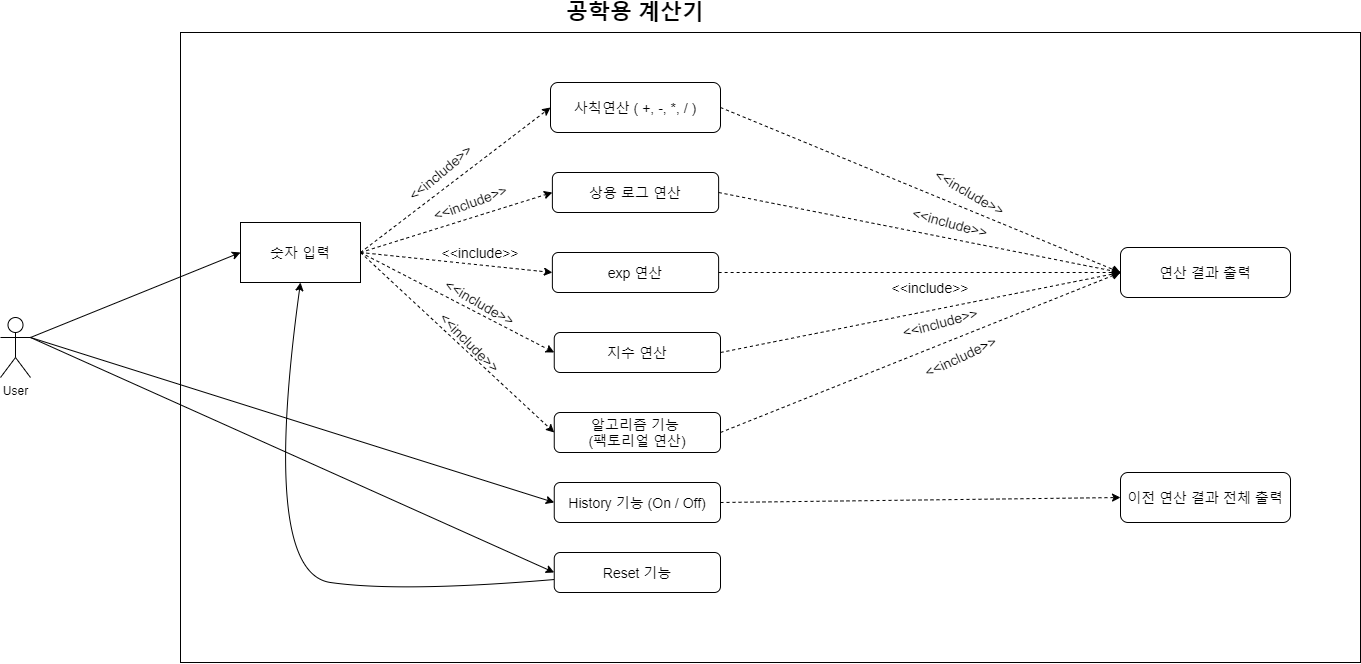

The diagram above was exported from draw.io. Its source (the exported page's mxGraphModel, read from the mxfile embedded in the PNG):
<mxGraphModel dx="1673" dy="896" grid="1" gridSize="10" guides="1" tooltips="1" connect="1" arrows="1" fold="1" page="1" pageScale="1" pageWidth="1169" pageHeight="827" math="0" shadow="0">
  <root>
    <mxCell id="WIyWlLk6GJQsqaUBKTNV-0" />
    <mxCell id="WIyWlLk6GJQsqaUBKTNV-1" parent="WIyWlLk6GJQsqaUBKTNV-0" />
    <mxCell id="fZJ5KytdJZ_w86HuqZQw-3" value="" style="rounded=0;whiteSpace=wrap;html=1;" vertex="1" parent="WIyWlLk6GJQsqaUBKTNV-1">
      <mxGeometry x="550" y="90" width="1180" height="630" as="geometry" />
    </mxCell>
    <mxCell id="WIyWlLk6GJQsqaUBKTNV-3" value="사칙연산 ( +, -, *, / )" style="rounded=1;whiteSpace=wrap;html=1;fontSize=14;glass=0;strokeWidth=1;shadow=0;" parent="WIyWlLk6GJQsqaUBKTNV-1" vertex="1">
      <mxGeometry x="920" y="140" width="170" height="50" as="geometry" />
    </mxCell>
    <mxCell id="WIyWlLk6GJQsqaUBKTNV-7" value="상용 로그 연산" style="rounded=1;whiteSpace=wrap;html=1;fontSize=14;glass=0;strokeWidth=1;shadow=0;" parent="WIyWlLk6GJQsqaUBKTNV-1" vertex="1">
      <mxGeometry x="921.88" y="230" width="166.25" height="40" as="geometry" />
    </mxCell>
    <mxCell id="fZJ5KytdJZ_w86HuqZQw-5" value="exp 연산" style="rounded=1;whiteSpace=wrap;html=1;fontSize=14;glass=0;strokeWidth=1;shadow=0;" vertex="1" parent="WIyWlLk6GJQsqaUBKTNV-1">
      <mxGeometry x="921.87" y="310" width="166.25" height="40" as="geometry" />
    </mxCell>
    <mxCell id="fZJ5KytdJZ_w86HuqZQw-1" value="User" style="shape=umlActor;verticalLabelPosition=bottom;labelBackgroundColor=#ffffff;verticalAlign=top;html=1;outlineConnect=0;" vertex="1" parent="WIyWlLk6GJQsqaUBKTNV-1">
      <mxGeometry x="370" y="375" width="30" height="60" as="geometry" />
    </mxCell>
    <mxCell id="fZJ5KytdJZ_w86HuqZQw-2" value="공학용 계산기" style="text;html=1;strokeColor=none;fillColor=none;align=center;verticalAlign=middle;whiteSpace=wrap;rounded=0;fontStyle=1;fontSize=22;" vertex="1" parent="WIyWlLk6GJQsqaUBKTNV-1">
      <mxGeometry x="930.01" y="60" width="150" height="20" as="geometry" />
    </mxCell>
    <mxCell id="fZJ5KytdJZ_w86HuqZQw-8" value="" style="endArrow=classic;html=1;fontSize=14;entryX=0;entryY=0.5;entryDx=0;entryDy=0;exitX=1;exitY=0.5;exitDx=0;exitDy=0;dashed=1;" edge="1" parent="WIyWlLk6GJQsqaUBKTNV-1" source="fZJ5KytdJZ_w86HuqZQw-22" target="WIyWlLk6GJQsqaUBKTNV-3">
      <mxGeometry width="50" height="50" relative="1" as="geometry">
        <mxPoint x="900" y="300" as="sourcePoint" />
        <mxPoint x="950" y="250" as="targetPoint" />
      </mxGeometry>
    </mxCell>
    <mxCell id="fZJ5KytdJZ_w86HuqZQw-9" value="" style="endArrow=classic;html=1;fontSize=14;entryX=0;entryY=0.5;entryDx=0;entryDy=0;exitX=1;exitY=0.5;exitDx=0;exitDy=0;dashed=1;" edge="1" parent="WIyWlLk6GJQsqaUBKTNV-1" source="fZJ5KytdJZ_w86HuqZQw-22" target="WIyWlLk6GJQsqaUBKTNV-7">
      <mxGeometry width="50" height="50" relative="1" as="geometry">
        <mxPoint x="680" y="330" as="sourcePoint" />
        <mxPoint x="930" y="175" as="targetPoint" />
      </mxGeometry>
    </mxCell>
    <mxCell id="fZJ5KytdJZ_w86HuqZQw-10" value="지수 연산" style="rounded=1;whiteSpace=wrap;html=1;fontSize=14;glass=0;strokeWidth=1;shadow=0;" vertex="1" parent="WIyWlLk6GJQsqaUBKTNV-1">
      <mxGeometry x="923.75" y="390" width="166.25" height="40" as="geometry" />
    </mxCell>
    <mxCell id="fZJ5KytdJZ_w86HuqZQw-11" value="" style="endArrow=classic;html=1;fontSize=14;entryX=0;entryY=0.5;entryDx=0;entryDy=0;exitX=1;exitY=0.5;exitDx=0;exitDy=0;dashed=1;" edge="1" parent="WIyWlLk6GJQsqaUBKTNV-1" source="fZJ5KytdJZ_w86HuqZQw-22" target="fZJ5KytdJZ_w86HuqZQw-5">
      <mxGeometry width="50" height="50" relative="1" as="geometry">
        <mxPoint x="680" y="330" as="sourcePoint" />
        <mxPoint x="931.8800000000001" y="259.9999999999999" as="targetPoint" />
      </mxGeometry>
    </mxCell>
    <mxCell id="fZJ5KytdJZ_w86HuqZQw-12" value="" style="endArrow=classic;html=1;fontSize=14;entryX=0;entryY=0.5;entryDx=0;entryDy=0;exitX=1;exitY=0.5;exitDx=0;exitDy=0;dashed=1;" edge="1" parent="WIyWlLk6GJQsqaUBKTNV-1" source="fZJ5KytdJZ_w86HuqZQw-22" target="fZJ5KytdJZ_w86HuqZQw-10">
      <mxGeometry width="50" height="50" relative="1" as="geometry">
        <mxPoint x="681.88" y="369.9999999999999" as="sourcePoint" />
        <mxPoint x="923.7499999999999" y="369.9999999999999" as="targetPoint" />
      </mxGeometry>
    </mxCell>
    <mxCell id="fZJ5KytdJZ_w86HuqZQw-13" value="Reset 기능" style="rounded=1;whiteSpace=wrap;html=1;fontSize=14;glass=0;strokeWidth=1;shadow=0;" vertex="1" parent="WIyWlLk6GJQsqaUBKTNV-1">
      <mxGeometry x="923.75" y="610" width="166.25" height="40" as="geometry" />
    </mxCell>
    <mxCell id="fZJ5KytdJZ_w86HuqZQw-14" value="History 기능 (On / Off)" style="rounded=1;whiteSpace=wrap;html=1;fontSize=14;glass=0;strokeWidth=1;shadow=0;" vertex="1" parent="WIyWlLk6GJQsqaUBKTNV-1">
      <mxGeometry x="923.75" y="540" width="166.25" height="40" as="geometry" />
    </mxCell>
    <mxCell id="fZJ5KytdJZ_w86HuqZQw-15" value="알고리즘 기능 &lt;br style=&quot;font-size: 14px;&quot;&gt;(팩토리얼 연산)" style="rounded=1;whiteSpace=wrap;html=1;fontSize=14;glass=0;strokeWidth=1;shadow=0;" vertex="1" parent="WIyWlLk6GJQsqaUBKTNV-1">
      <mxGeometry x="923.75" y="470" width="166.25" height="40" as="geometry" />
    </mxCell>
    <mxCell id="fZJ5KytdJZ_w86HuqZQw-16" value="" style="endArrow=classic;html=1;fontSize=14;entryX=0;entryY=0.5;entryDx=0;entryDy=0;exitX=1;exitY=0.3333333333333333;exitDx=0;exitDy=0;exitPerimeter=0;" edge="1" parent="WIyWlLk6GJQsqaUBKTNV-1" source="fZJ5KytdJZ_w86HuqZQw-1" target="fZJ5KytdJZ_w86HuqZQw-13">
      <mxGeometry width="50" height="50" relative="1" as="geometry">
        <mxPoint x="400" y="400" as="sourcePoint" />
        <mxPoint x="920" y="469.9999999999999" as="targetPoint" />
      </mxGeometry>
    </mxCell>
    <mxCell id="fZJ5KytdJZ_w86HuqZQw-17" value="" style="endArrow=classic;html=1;fontSize=14;entryX=0;entryY=0.5;entryDx=0;entryDy=0;exitX=1;exitY=0.3333333333333333;exitDx=0;exitDy=0;exitPerimeter=0;" edge="1" parent="WIyWlLk6GJQsqaUBKTNV-1" source="fZJ5KytdJZ_w86HuqZQw-1" target="fZJ5KytdJZ_w86HuqZQw-14">
      <mxGeometry width="50" height="50" relative="1" as="geometry">
        <mxPoint x="660" y="404.9999999999999" as="sourcePoint" />
        <mxPoint x="903.75" y="554.9999999999999" as="targetPoint" />
      </mxGeometry>
    </mxCell>
    <mxCell id="fZJ5KytdJZ_w86HuqZQw-18" value="" style="endArrow=classic;html=1;fontSize=14;entryX=0;entryY=0.5;entryDx=0;entryDy=0;exitX=1;exitY=0.5;exitDx=0;exitDy=0;dashed=1;" edge="1" parent="WIyWlLk6GJQsqaUBKTNV-1" source="fZJ5KytdJZ_w86HuqZQw-22" target="fZJ5KytdJZ_w86HuqZQw-15">
      <mxGeometry width="50" height="50" relative="1" as="geometry">
        <mxPoint x="660" y="409.9999999999999" as="sourcePoint" />
        <mxPoint x="903.75" y="630" as="targetPoint" />
      </mxGeometry>
    </mxCell>
    <mxCell id="fZJ5KytdJZ_w86HuqZQw-22" value="숫자 입력" style="rounded=0;whiteSpace=wrap;html=1;fontSize=14;" vertex="1" parent="WIyWlLk6GJQsqaUBKTNV-1">
      <mxGeometry x="610" y="280" width="120" height="60" as="geometry" />
    </mxCell>
    <mxCell id="fZJ5KytdJZ_w86HuqZQw-23" value="" style="endArrow=classic;html=1;fontSize=14;entryX=0;entryY=0.5;entryDx=0;entryDy=0;exitX=1;exitY=0.3333333333333333;exitDx=0;exitDy=0;exitPerimeter=0;" edge="1" parent="WIyWlLk6GJQsqaUBKTNV-1" source="fZJ5KytdJZ_w86HuqZQw-1" target="fZJ5KytdJZ_w86HuqZQw-22">
      <mxGeometry width="50" height="50" relative="1" as="geometry">
        <mxPoint x="750" y="450" as="sourcePoint" />
        <mxPoint x="800" y="400" as="targetPoint" />
      </mxGeometry>
    </mxCell>
    <mxCell id="fZJ5KytdJZ_w86HuqZQw-24" value="연산 결과 출력" style="rounded=1;whiteSpace=wrap;html=1;fontSize=14;glass=0;strokeWidth=1;shadow=0;" vertex="1" parent="WIyWlLk6GJQsqaUBKTNV-1">
      <mxGeometry x="1490" y="305" width="170" height="50" as="geometry" />
    </mxCell>
    <mxCell id="fZJ5KytdJZ_w86HuqZQw-25" value="" style="endArrow=classic;html=1;fontSize=14;exitX=1;exitY=0.5;exitDx=0;exitDy=0;entryX=0;entryY=0.5;entryDx=0;entryDy=0;dashed=1;" edge="1" parent="WIyWlLk6GJQsqaUBKTNV-1" source="WIyWlLk6GJQsqaUBKTNV-3" target="fZJ5KytdJZ_w86HuqZQw-24">
      <mxGeometry width="50" height="50" relative="1" as="geometry">
        <mxPoint x="920" y="450" as="sourcePoint" />
        <mxPoint x="970" y="400" as="targetPoint" />
      </mxGeometry>
    </mxCell>
    <mxCell id="fZJ5KytdJZ_w86HuqZQw-26" value="" style="endArrow=classic;html=1;fontSize=14;exitX=1;exitY=0.5;exitDx=0;exitDy=0;entryX=0;entryY=0.5;entryDx=0;entryDy=0;dashed=1;" edge="1" parent="WIyWlLk6GJQsqaUBKTNV-1" source="WIyWlLk6GJQsqaUBKTNV-7" target="fZJ5KytdJZ_w86HuqZQw-24">
      <mxGeometry width="50" height="50" relative="1" as="geometry">
        <mxPoint x="1080" y="260" as="sourcePoint" />
        <mxPoint x="1250" y="425" as="targetPoint" />
      </mxGeometry>
    </mxCell>
    <mxCell id="fZJ5KytdJZ_w86HuqZQw-29" value="" style="curved=1;endArrow=classic;html=1;fontSize=14;entryX=0.5;entryY=1;entryDx=0;entryDy=0;" edge="1" parent="WIyWlLk6GJQsqaUBKTNV-1" source="fZJ5KytdJZ_w86HuqZQw-13" target="fZJ5KytdJZ_w86HuqZQw-22">
      <mxGeometry width="50" height="50" relative="1" as="geometry">
        <mxPoint x="810" y="480" as="sourcePoint" />
        <mxPoint x="860" y="430" as="targetPoint" />
        <Array as="points">
          <mxPoint x="770" y="650" />
          <mxPoint x="630" y="630" />
        </Array>
      </mxGeometry>
    </mxCell>
    <mxCell id="fZJ5KytdJZ_w86HuqZQw-30" value="" style="endArrow=classic;html=1;fontSize=14;entryX=0;entryY=0.5;entryDx=0;entryDy=0;exitX=1;exitY=0.5;exitDx=0;exitDy=0;dashed=1;" edge="1" parent="WIyWlLk6GJQsqaUBKTNV-1" source="fZJ5KytdJZ_w86HuqZQw-5" target="fZJ5KytdJZ_w86HuqZQw-24">
      <mxGeometry width="50" height="50" relative="1" as="geometry">
        <mxPoint x="1040" y="490" as="sourcePoint" />
        <mxPoint x="1090" y="440" as="targetPoint" />
      </mxGeometry>
    </mxCell>
    <mxCell id="fZJ5KytdJZ_w86HuqZQw-31" value="" style="endArrow=classic;html=1;fontSize=14;exitX=1;exitY=0.5;exitDx=0;exitDy=0;entryX=0;entryY=0.5;entryDx=0;entryDy=0;dashed=1;" edge="1" parent="WIyWlLk6GJQsqaUBKTNV-1" source="fZJ5KytdJZ_w86HuqZQw-10" target="fZJ5KytdJZ_w86HuqZQw-24">
      <mxGeometry width="50" height="50" relative="1" as="geometry">
        <mxPoint x="1110" y="420" as="sourcePoint" />
        <mxPoint x="1281.88" y="420" as="targetPoint" />
      </mxGeometry>
    </mxCell>
    <mxCell id="fZJ5KytdJZ_w86HuqZQw-32" value="이전 연산 결과 전체 출력" style="rounded=1;whiteSpace=wrap;html=1;fontSize=14;glass=0;strokeWidth=1;shadow=0;" vertex="1" parent="WIyWlLk6GJQsqaUBKTNV-1">
      <mxGeometry x="1490" y="530" width="170" height="50" as="geometry" />
    </mxCell>
    <mxCell id="fZJ5KytdJZ_w86HuqZQw-33" value="" style="endArrow=classic;html=1;fontSize=14;entryX=0;entryY=0.5;entryDx=0;entryDy=0;exitX=1;exitY=0.5;exitDx=0;exitDy=0;dashed=1;" edge="1" parent="WIyWlLk6GJQsqaUBKTNV-1" source="fZJ5KytdJZ_w86HuqZQw-14" target="fZJ5KytdJZ_w86HuqZQw-32">
      <mxGeometry width="50" height="50" relative="1" as="geometry">
        <mxPoint x="1040" y="490" as="sourcePoint" />
        <mxPoint x="1090" y="440" as="targetPoint" />
      </mxGeometry>
    </mxCell>
    <mxCell id="fZJ5KytdJZ_w86HuqZQw-34" value="" style="endArrow=classic;html=1;fontSize=14;entryX=0;entryY=0.5;entryDx=0;entryDy=0;exitX=1;exitY=0.5;exitDx=0;exitDy=0;dashed=1;" edge="1" parent="WIyWlLk6GJQsqaUBKTNV-1" source="fZJ5KytdJZ_w86HuqZQw-15" target="fZJ5KytdJZ_w86HuqZQw-24">
      <mxGeometry width="50" height="50" relative="1" as="geometry">
        <mxPoint x="920" y="410" as="sourcePoint" />
        <mxPoint x="970" y="360" as="targetPoint" />
      </mxGeometry>
    </mxCell>
    <mxCell id="fZJ5KytdJZ_w86HuqZQw-35" value="&amp;lt;&amp;lt;include&amp;gt;&amp;gt;" style="text;html=1;strokeColor=none;fillColor=none;align=center;verticalAlign=middle;whiteSpace=wrap;rounded=0;fontSize=14;rotation=-40;" vertex="1" parent="WIyWlLk6GJQsqaUBKTNV-1">
      <mxGeometry x="770" y="220" width="80" height="20" as="geometry" />
    </mxCell>
    <mxCell id="fZJ5KytdJZ_w86HuqZQw-41" value="&amp;lt;&amp;lt;include&amp;gt;&amp;gt;" style="text;html=1;strokeColor=none;fillColor=none;align=center;verticalAlign=middle;whiteSpace=wrap;rounded=0;fontSize=14;rotation=-20;" vertex="1" parent="WIyWlLk6GJQsqaUBKTNV-1">
      <mxGeometry x="800" y="250" width="80" height="20" as="geometry" />
    </mxCell>
    <mxCell id="fZJ5KytdJZ_w86HuqZQw-42" value="&amp;lt;&amp;lt;include&amp;gt;&amp;gt;" style="text;html=1;strokeColor=none;fillColor=none;align=center;verticalAlign=middle;whiteSpace=wrap;rounded=0;fontSize=14;" vertex="1" parent="WIyWlLk6GJQsqaUBKTNV-1">
      <mxGeometry x="810" y="300" width="80" height="20" as="geometry" />
    </mxCell>
    <mxCell id="fZJ5KytdJZ_w86HuqZQw-43" value="&amp;lt;&amp;lt;include&amp;gt;&amp;gt;" style="text;html=1;strokeColor=none;fillColor=none;align=center;verticalAlign=middle;whiteSpace=wrap;rounded=0;fontSize=14;rotation=45;" vertex="1" parent="WIyWlLk6GJQsqaUBKTNV-1">
      <mxGeometry x="800" y="390" width="80" height="20" as="geometry" />
    </mxCell>
    <mxCell id="fZJ5KytdJZ_w86HuqZQw-44" value="&amp;lt;&amp;lt;include&amp;gt;&amp;gt;" style="text;html=1;strokeColor=none;fillColor=none;align=center;verticalAlign=middle;whiteSpace=wrap;rounded=0;fontSize=14;rotation=30;" vertex="1" parent="WIyWlLk6GJQsqaUBKTNV-1">
      <mxGeometry x="810" y="350" width="80" height="20" as="geometry" />
    </mxCell>
    <mxCell id="fZJ5KytdJZ_w86HuqZQw-47" value="&amp;lt;&amp;lt;include&amp;gt;&amp;gt;" style="text;html=1;strokeColor=none;fillColor=none;align=center;verticalAlign=middle;whiteSpace=wrap;rounded=0;fontSize=14;rotation=30;" vertex="1" parent="WIyWlLk6GJQsqaUBKTNV-1">
      <mxGeometry x="1300" y="240" width="80" height="20" as="geometry" />
    </mxCell>
    <mxCell id="fZJ5KytdJZ_w86HuqZQw-48" value="&amp;lt;&amp;lt;include&amp;gt;&amp;gt;" style="text;html=1;strokeColor=none;fillColor=none;align=center;verticalAlign=middle;whiteSpace=wrap;rounded=0;fontSize=14;rotation=15;" vertex="1" parent="WIyWlLk6GJQsqaUBKTNV-1">
      <mxGeometry x="1280" y="270" width="80" height="20" as="geometry" />
    </mxCell>
    <mxCell id="fZJ5KytdJZ_w86HuqZQw-49" value="&amp;lt;&amp;lt;include&amp;gt;&amp;gt;" style="text;html=1;strokeColor=none;fillColor=none;align=center;verticalAlign=middle;whiteSpace=wrap;rounded=0;fontSize=14;rotation=0;" vertex="1" parent="WIyWlLk6GJQsqaUBKTNV-1">
      <mxGeometry x="1260" y="335" width="80" height="20" as="geometry" />
    </mxCell>
    <mxCell id="fZJ5KytdJZ_w86HuqZQw-50" value="&amp;lt;&amp;lt;include&amp;gt;&amp;gt;" style="text;html=1;strokeColor=none;fillColor=none;align=center;verticalAlign=middle;whiteSpace=wrap;rounded=0;fontSize=14;rotation=-15;" vertex="1" parent="WIyWlLk6GJQsqaUBKTNV-1">
      <mxGeometry x="1270" y="370" width="80" height="20" as="geometry" />
    </mxCell>
    <mxCell id="fZJ5KytdJZ_w86HuqZQw-51" value="&amp;lt;&amp;lt;include&amp;gt;&amp;gt;" style="text;html=1;strokeColor=none;fillColor=none;align=center;verticalAlign=middle;whiteSpace=wrap;rounded=0;fontSize=14;rotation=-25;" vertex="1" parent="WIyWlLk6GJQsqaUBKTNV-1">
      <mxGeometry x="1290" y="403.5" width="80" height="20" as="geometry" />
    </mxCell>
  </root>
</mxGraphModel>